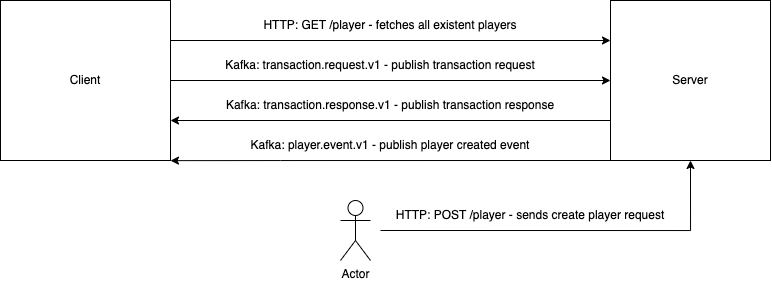

The diagram above was exported from draw.io. Its source (the exported page's mxGraphModel, read from the mxfile embedded in the PNG):
<mxGraphModel dx="2193" dy="1199" grid="1" gridSize="10" guides="1" tooltips="1" connect="1" arrows="1" fold="1" page="1" pageScale="1" pageWidth="1100" pageHeight="850" math="0" shadow="0">
  <root>
    <mxCell id="0" />
    <mxCell id="1" parent="0" />
    <mxCell id="Tj6xp4Usafj8g4U8IaAv-8" style="edgeStyle=orthogonalEdgeStyle;rounded=0;orthogonalLoop=1;jettySize=auto;html=1;exitX=1;exitY=0.25;exitDx=0;exitDy=0;entryX=0;entryY=0.25;entryDx=0;entryDy=0;" edge="1" parent="1" source="Tj6xp4Usafj8g4U8IaAv-1" target="Tj6xp4Usafj8g4U8IaAv-4">
      <mxGeometry relative="1" as="geometry" />
    </mxCell>
    <mxCell id="Tj6xp4Usafj8g4U8IaAv-10" style="edgeStyle=orthogonalEdgeStyle;rounded=0;orthogonalLoop=1;jettySize=auto;html=1;exitX=1;exitY=0.5;exitDx=0;exitDy=0;entryX=0;entryY=0.5;entryDx=0;entryDy=0;" edge="1" parent="1" source="Tj6xp4Usafj8g4U8IaAv-1" target="Tj6xp4Usafj8g4U8IaAv-4">
      <mxGeometry relative="1" as="geometry" />
    </mxCell>
    <mxCell id="Tj6xp4Usafj8g4U8IaAv-1" value="Client" style="rounded=0;whiteSpace=wrap;html=1;" vertex="1" parent="1">
      <mxGeometry x="150" y="40" width="170" height="160" as="geometry" />
    </mxCell>
    <mxCell id="Tj6xp4Usafj8g4U8IaAv-7" style="edgeStyle=orthogonalEdgeStyle;rounded=0;orthogonalLoop=1;jettySize=auto;html=1;exitX=0;exitY=0.75;exitDx=0;exitDy=0;entryX=1;entryY=0.75;entryDx=0;entryDy=0;" edge="1" parent="1" source="Tj6xp4Usafj8g4U8IaAv-4" target="Tj6xp4Usafj8g4U8IaAv-1">
      <mxGeometry relative="1" as="geometry" />
    </mxCell>
    <mxCell id="Tj6xp4Usafj8g4U8IaAv-11" style="edgeStyle=orthogonalEdgeStyle;rounded=0;orthogonalLoop=1;jettySize=auto;html=1;exitX=0;exitY=1;exitDx=0;exitDy=0;" edge="1" parent="1" source="Tj6xp4Usafj8g4U8IaAv-4">
      <mxGeometry relative="1" as="geometry">
        <mxPoint x="320" y="200.13043478260875" as="targetPoint" />
        <Array as="points">
          <mxPoint x="430" y="200" />
          <mxPoint x="430" y="200" />
        </Array>
      </mxGeometry>
    </mxCell>
    <mxCell id="Tj6xp4Usafj8g4U8IaAv-4" value="Server" style="rounded=0;whiteSpace=wrap;html=1;" vertex="1" parent="1">
      <mxGeometry x="760" y="40" width="160" height="160" as="geometry" />
    </mxCell>
    <mxCell id="Tj6xp4Usafj8g4U8IaAv-9" value="Kafka:&amp;nbsp;transaction.request.v1 - publish transaction request" style="text;strokeColor=none;align=center;fillColor=none;html=1;verticalAlign=middle;whiteSpace=wrap;rounded=0;" vertex="1" parent="1">
      <mxGeometry x="310" y="90" width="440" height="30" as="geometry" />
    </mxCell>
    <mxCell id="Tj6xp4Usafj8g4U8IaAv-12" value="Kafka:&amp;nbsp;transaction.response.v1 - publish transaction response" style="text;strokeColor=none;align=center;fillColor=none;html=1;verticalAlign=middle;whiteSpace=wrap;rounded=0;" vertex="1" parent="1">
      <mxGeometry x="330" y="130" width="420" height="30" as="geometry" />
    </mxCell>
    <mxCell id="Tj6xp4Usafj8g4U8IaAv-13" value="Kafka:&amp;nbsp;player.event.v1 - publish player created event" style="text;strokeColor=none;align=center;fillColor=none;html=1;verticalAlign=middle;whiteSpace=wrap;rounded=0;" vertex="1" parent="1">
      <mxGeometry x="330" y="170" width="420" height="30" as="geometry" />
    </mxCell>
    <mxCell id="Tj6xp4Usafj8g4U8IaAv-14" value="HTTP: GET /player - fetches all existent players" style="text;strokeColor=none;align=center;fillColor=none;html=1;verticalAlign=middle;whiteSpace=wrap;rounded=0;" vertex="1" parent="1">
      <mxGeometry x="330" y="50" width="420" height="30" as="geometry" />
    </mxCell>
    <mxCell id="Tj6xp4Usafj8g4U8IaAv-16" style="edgeStyle=orthogonalEdgeStyle;rounded=0;orthogonalLoop=1;jettySize=auto;html=1;entryX=0.5;entryY=1;entryDx=0;entryDy=0;exitX=0;exitY=1;exitDx=0;exitDy=0;" edge="1" parent="1" source="Tj6xp4Usafj8g4U8IaAv-19" target="Tj6xp4Usafj8g4U8IaAv-4">
      <mxGeometry relative="1" as="geometry">
        <mxPoint x="560" y="280" as="sourcePoint" />
        <Array as="points">
          <mxPoint x="840" y="270" />
        </Array>
      </mxGeometry>
    </mxCell>
    <mxCell id="Tj6xp4Usafj8g4U8IaAv-15" value="Actor" style="shape=umlActor;verticalLabelPosition=bottom;verticalAlign=top;html=1;outlineConnect=0;" vertex="1" parent="1">
      <mxGeometry x="490" y="240" width="30" height="60" as="geometry" />
    </mxCell>
    <mxCell id="Tj6xp4Usafj8g4U8IaAv-19" value="HTTP: POST /player - sends create player request" style="text;strokeColor=none;align=center;fillColor=none;html=1;verticalAlign=middle;whiteSpace=wrap;rounded=0;" vertex="1" parent="1">
      <mxGeometry x="530" y="240" width="300" height="30" as="geometry" />
    </mxCell>
  </root>
</mxGraphModel>